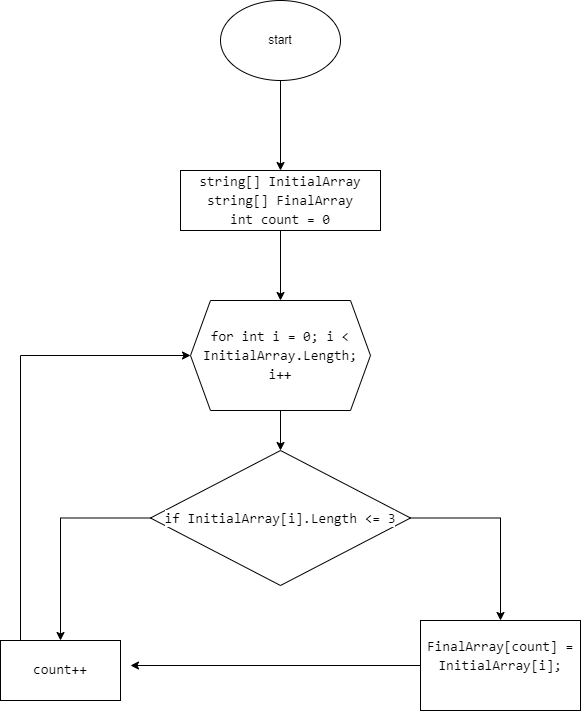

The diagram above was exported from draw.io. Its source (the exported page's mxGraphModel, read from the mxfile embedded in the PNG):
<mxGraphModel dx="1054" dy="585" grid="1" gridSize="10" guides="1" tooltips="1" connect="1" arrows="1" fold="1" page="1" pageScale="1" pageWidth="827" pageHeight="1169" math="0" shadow="0">
  <root>
    <mxCell id="WIyWlLk6GJQsqaUBKTNV-0" />
    <mxCell id="WIyWlLk6GJQsqaUBKTNV-1" parent="WIyWlLk6GJQsqaUBKTNV-0" />
    <mxCell id="qQtXPWS27zX4Nh9fxFC7-2" value="" style="edgeStyle=orthogonalEdgeStyle;rounded=0;orthogonalLoop=1;jettySize=auto;html=1;" edge="1" parent="WIyWlLk6GJQsqaUBKTNV-1" source="qQtXPWS27zX4Nh9fxFC7-0">
      <mxGeometry relative="1" as="geometry">
        <mxPoint x="390" y="210" as="targetPoint" />
      </mxGeometry>
    </mxCell>
    <mxCell id="qQtXPWS27zX4Nh9fxFC7-0" value="start" style="ellipse;whiteSpace=wrap;html=1;" vertex="1" parent="WIyWlLk6GJQsqaUBKTNV-1">
      <mxGeometry x="330" y="40" width="120" height="80" as="geometry" />
    </mxCell>
    <mxCell id="qQtXPWS27zX4Nh9fxFC7-5" value="" style="edgeStyle=orthogonalEdgeStyle;rounded=0;orthogonalLoop=1;jettySize=auto;html=1;fontColor=#000000;" edge="1" parent="WIyWlLk6GJQsqaUBKTNV-1" source="qQtXPWS27zX4Nh9fxFC7-3" target="qQtXPWS27zX4Nh9fxFC7-4">
      <mxGeometry relative="1" as="geometry" />
    </mxCell>
    <mxCell id="qQtXPWS27zX4Nh9fxFC7-3" value="&lt;div style=&quot;font-family: Consolas, &amp;quot;Courier New&amp;quot;, monospace; font-size: 14px; line-height: 19px;&quot;&gt;&lt;span style=&quot;background-color: rgb(255, 255, 255);&quot;&gt;string[] InitialArray&lt;br&gt;&lt;/span&gt;&lt;div style=&quot;line-height: 19px;&quot;&gt;&lt;span style=&quot;background-color: rgb(255, 255, 255);&quot;&gt;string[] FinalArray&lt;/span&gt;&lt;/div&gt;&lt;span style=&quot;background-color: rgb(255, 255, 255);&quot;&gt;int count = 0&lt;/span&gt;&lt;/div&gt;" style="rounded=0;whiteSpace=wrap;html=1;" vertex="1" parent="WIyWlLk6GJQsqaUBKTNV-1">
      <mxGeometry x="290" y="210" width="200" height="60" as="geometry" />
    </mxCell>
    <mxCell id="qQtXPWS27zX4Nh9fxFC7-7" value="" style="edgeStyle=orthogonalEdgeStyle;rounded=0;orthogonalLoop=1;jettySize=auto;html=1;fontColor=#000000;" edge="1" parent="WIyWlLk6GJQsqaUBKTNV-1" source="qQtXPWS27zX4Nh9fxFC7-4" target="qQtXPWS27zX4Nh9fxFC7-6">
      <mxGeometry relative="1" as="geometry" />
    </mxCell>
    <mxCell id="qQtXPWS27zX4Nh9fxFC7-4" value="&lt;p style=&quot;font-family: Consolas, &amp;quot;Courier New&amp;quot;, monospace; font-size: 14px; line-height: 19px;&quot;&gt;&lt;span style=&quot;background-color: rgb(255, 255, 255);&quot;&gt;for int i = 0; i &amp;lt; InitialArray.Length; i++&lt;/span&gt;&lt;/p&gt;" style="shape=hexagon;perimeter=hexagonPerimeter2;whiteSpace=wrap;html=1;fixedSize=1;rounded=0;" vertex="1" parent="WIyWlLk6GJQsqaUBKTNV-1">
      <mxGeometry x="300" y="340" width="180" height="110" as="geometry" />
    </mxCell>
    <mxCell id="qQtXPWS27zX4Nh9fxFC7-9" value="" style="edgeStyle=orthogonalEdgeStyle;rounded=0;orthogonalLoop=1;jettySize=auto;html=1;fontColor=#000000;" edge="1" parent="WIyWlLk6GJQsqaUBKTNV-1" source="qQtXPWS27zX4Nh9fxFC7-6" target="qQtXPWS27zX4Nh9fxFC7-8">
      <mxGeometry relative="1" as="geometry" />
    </mxCell>
    <mxCell id="qQtXPWS27zX4Nh9fxFC7-11" value="" style="edgeStyle=orthogonalEdgeStyle;rounded=0;orthogonalLoop=1;jettySize=auto;html=1;fontColor=#000000;" edge="1" parent="WIyWlLk6GJQsqaUBKTNV-1" source="qQtXPWS27zX4Nh9fxFC7-6" target="qQtXPWS27zX4Nh9fxFC7-10">
      <mxGeometry relative="1" as="geometry" />
    </mxCell>
    <mxCell id="qQtXPWS27zX4Nh9fxFC7-6" value="&lt;div style=&quot;font-family: Consolas, &amp;quot;Courier New&amp;quot;, monospace; font-size: 14px; line-height: 19px;&quot;&gt;&lt;span style=&quot;background-color: rgb(255, 255, 255);&quot;&gt;if InitialArray[i].Length &amp;lt;= 3&lt;/span&gt;&lt;/div&gt;" style="rhombus;whiteSpace=wrap;html=1;rounded=0;" vertex="1" parent="WIyWlLk6GJQsqaUBKTNV-1">
      <mxGeometry x="260" y="490" width="260" height="135" as="geometry" />
    </mxCell>
    <mxCell id="qQtXPWS27zX4Nh9fxFC7-13" style="edgeStyle=orthogonalEdgeStyle;rounded=0;orthogonalLoop=1;jettySize=auto;html=1;fontColor=#000000;" edge="1" parent="WIyWlLk6GJQsqaUBKTNV-1" source="qQtXPWS27zX4Nh9fxFC7-8">
      <mxGeometry relative="1" as="geometry">
        <mxPoint x="240" y="705" as="targetPoint" />
      </mxGeometry>
    </mxCell>
    <mxCell id="qQtXPWS27zX4Nh9fxFC7-8" value="&lt;div style=&quot;font-family: Consolas, &amp;quot;Courier New&amp;quot;, monospace; font-size: 14px; line-height: 19px;&quot;&gt;&lt;div style=&quot;&quot;&gt;&lt;span style=&quot;background-color: rgb(255, 255, 255);&quot;&gt;FinalArray[count] = InitialArray[i];&lt;/span&gt;&lt;/div&gt;&lt;div style=&quot;&quot;&gt;&lt;span style=&quot;background-color: rgb(255, 255, 255);&quot;&gt;&amp;nbsp; &amp;nbsp; &amp;nbsp; &amp;nbsp;&amp;nbsp;&lt;/span&gt;&lt;/div&gt;&lt;/div&gt;" style="whiteSpace=wrap;html=1;rounded=0;" vertex="1" parent="WIyWlLk6GJQsqaUBKTNV-1">
      <mxGeometry x="530" y="660" width="160" height="90" as="geometry" />
    </mxCell>
    <mxCell id="qQtXPWS27zX4Nh9fxFC7-12" style="edgeStyle=orthogonalEdgeStyle;rounded=0;orthogonalLoop=1;jettySize=auto;html=1;entryX=0;entryY=0.5;entryDx=0;entryDy=0;fontColor=#000000;" edge="1" parent="WIyWlLk6GJQsqaUBKTNV-1" source="qQtXPWS27zX4Nh9fxFC7-10" target="qQtXPWS27zX4Nh9fxFC7-4">
      <mxGeometry relative="1" as="geometry">
        <Array as="points">
          <mxPoint x="130" y="395" />
        </Array>
      </mxGeometry>
    </mxCell>
    <mxCell id="qQtXPWS27zX4Nh9fxFC7-10" value="&lt;span style=&quot;font-family: Consolas, &amp;quot;Courier New&amp;quot;, monospace; font-size: 14px; background-color: rgb(255, 255, 255);&quot;&gt;count++&lt;/span&gt;" style="whiteSpace=wrap;html=1;rounded=0;" vertex="1" parent="WIyWlLk6GJQsqaUBKTNV-1">
      <mxGeometry x="110" y="680" width="120" height="60" as="geometry" />
    </mxCell>
  </root>
</mxGraphModel>